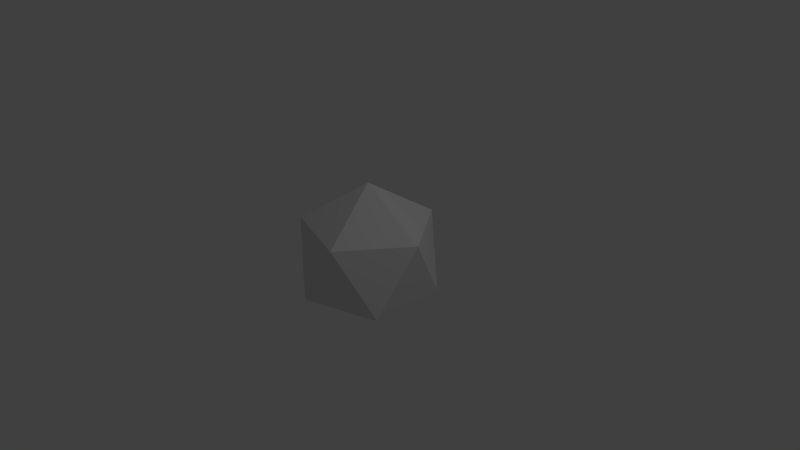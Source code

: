 # Source: gem2.blend  (saved by Blender 2.78.0; exported with 4.5.12 LTS)
import bpy
from mathutils import Matrix  # noqa: F401  (used for matrix-valued properties, if any)

bpy.ops.wm.read_factory_settings(use_empty=True)
scene = bpy.context.scene
scene.name = 'Scene'

# ---- collections
col_collection_1 = bpy.data.collections.new('Collection 1'); scene.collection.children.link(col_collection_1)

# ---- materials (node trees are filled in below, after node groups)
mat_material_001 = bpy.data.materials.new('Material.001')
mat_material_001.alpha_threshold = 0.0
mat_material_001.use_transparent_shadow = False
mat_material_001.roughness = 0.5

# ---- material node trees

# ---- world
world_world = bpy.data.worlds.new('World'); scene.world = world_world
world_world.color = (0.05088, 0.05088, 0.05088)
world_world.use_sun_shadow = False
world_world.sun_shadow_jitter_overblur = 0.0
world_world.cycles.sampling_method = 'MANUAL'

# ---- cameras
cam_camera = bpy.data.cameras.new('Camera')
cam_camera.clip_end = 100.0
cam_camera.lens = 35.0
cam_camera.sensor_width = 32.0
cam_camera.sensor_height = 18.0
cam_camera.ortho_scale = 7.314
cam_camera.dof.focus_distance = 0.0
cam_camera.dof.aperture_fstop = 128.0

# ---- lights
light_lamp = bpy.data.lights.new('Lamp', 'POINT')
light_lamp.transmission_factor = 0.0
light_lamp.cutoff_distance = 30.0
light_lamp.energy = 100.0
light_lamp.shadow_buffer_clip_start = 1.001
light_lamp.shadow_soft_size = 0.1
light_lamp.shadow_maximum_resolution = 0.006
light_lamp.use_absolute_resolution = True

# ---- meshes
me_icosphere = bpy.data.meshes.new('Icosphere')
me_icosphere.from_pydata([(0.0, 0.0, -1.0), (0.7236, -0.5257, -0.4472), (-0.2764, -0.8506, -0.4472), (-0.8944, 0.0, -0.4472), (-0.2764, 0.8506, -0.4472), (0.7236, 0.5257, -0.4472), (0.2764, -0.8506, 0.4472), (-0.7236, -0.5257, 0.4472), (-0.7236, 0.5257, 0.4472), (0.2764, 0.8506, 0.4472), (0.8944, 0.0, 0.4472), (0.0, 0.0, 1.0)], [], [(0, 1, 2), (1, 0, 5), (0, 2, 3), (0, 3, 4), (0, 4, 5), (1, 5, 10), (2, 1, 6), (3, 2, 7), (4, 3, 8), (5, 4, 9), (1, 10, 6), (2, 6, 7), (3, 7, 8), (4, 8, 9), (5, 9, 10), (6, 10, 11), (7, 6, 11), (8, 7, 11), (9, 8, 11), (10, 9, 11)])
_uv = me_icosphere.uv_layers.new(name='UVMap')
_uv.uv.foreach_set('vector', [0.4709, 0.5039, 0.3003, 0.3819, 0.4053, 0.3116, 0.3003, 0.3819, 0.4709, 0.5039, 0.2017, 0.567, 0.4709, 0.5039, 0.4053, 0.3116, 0.6015, 0.2587, 0.4709, 0.5039, 0.6015, 0.7476, 0.3774, 0.7108, 0.4709, 0.5039, 0.3774, 0.7108, 0.2017, 0.567, 0.3003, 0.3819, 0.2017, 0.567, 0.1039, 0.3083, 0.4053, 0.3116, 0.3003, 0.3819, 0.3001, 0.2555, 0.6015, 0.2587, 0.4053, 0.3116, 0.4052, 0.1851, 0.3774, 0.7108, 0.6015, 0.7476, 0.3999, 0.9368, 0.2017, 0.567, 0.3774, 0.7108, 0.2242, 0.793, 0.3003, 0.3819, 0.1039, 0.3083, 0.3001, 0.2555, 0.4053, 0.3116, 0.3001, 0.2555, 0.4052, 0.1851, 0.6015, 0.2587, 0.4052, 0.1851, 0.5038, 7.754e-05, 0.3774, 0.7108, 0.3999, 0.9368, 0.2242, 0.793, 0.2017, 0.567, 0.2242, 0.793, 7.754e-05, 0.7562, 0.3001, 0.2555, 0.1039, 0.3083, 0.2346, 0.06319, 0.4052, 0.1851, 0.3001, 0.2555, 0.2346, 0.06319, 0.5038, 7.754e-05, 0.4052, 0.1851, 0.2346, 0.06319, 0.2242, 0.793, 0.3999, 0.9368, 0.1307, 0.9999, 7.754e-05, 0.7562, 0.2242, 0.793, 0.1307, 0.9999])
me_icosphere.materials.append(mat_material_001)
me_icosphere.use_remesh_preserve_volume = False
me_icosphere.use_remesh_preserve_attributes = False
me_icosphere.use_mirror_vertex_groups = False
me_icosphere.update()

# ---- objects
ob_icosphere = bpy.data.objects.new('Icosphere', me_icosphere)
ob_lamp = bpy.data.objects.new('Lamp', light_lamp)
ob_camera = bpy.data.objects.new('Camera', cam_camera)

# ---- transforms, parenting, visibility, modifiers, constraints
ob_icosphere.location = (0.0, 0.0, 0.0)
ob_icosphere.lineart.crease_threshold = 0.0
ob_lamp.location = (4.076, 1.005, 5.904)
ob_lamp.rotation_euler = (0.6503, 0.05522, 1.866)
ob_lamp.lock_rotations_4d = False
ob_lamp.empty_display_type = 'ARROWS'
ob_lamp.color = (0.0, 0.0, 0.0, 0.0)
ob_lamp.lineart.crease_threshold = 0.0
ob_camera.location = (7.481, -6.508, 5.344)
ob_camera.rotation_euler = (1.109, 0.0, 0.8149)
ob_camera.lock_rotations_4d = False
ob_camera.empty_display_type = 'ARROWS'
ob_camera.color = (0.0, 0.0, 0.0, 0.0)
ob_camera.display_type = 'WIRE'
ob_camera.lineart.crease_threshold = 0.0

# ---- collection membership
col_collection_1.objects.link(ob_icosphere)
col_collection_1.objects.link(ob_lamp)
col_collection_1.objects.link(ob_camera)

# ---- scene / render settings (as saved in the file)
scene.camera = ob_camera
scene.frame_start = 1; scene.frame_end = 250; scene.frame_set(5)
scene.render.engine = 'BLENDER_EEVEE_NEXT'
scene.render.resolution_percentage = 50
scene.render.dither_intensity = 0.0
scene.cycles.use_denoising = False
scene.cycles.samples = 128
scene.cycles.sampling_pattern = 'TABULATED_SOBOL'
scene.cycles.light_sampling_threshold = 0.0
scene.cycles.use_adaptive_sampling = False
scene.cycles.use_light_tree = False
scene.cycles.blur_glossy = 0.0
scene.cycles.sample_clamp_indirect = 0.0
scene.view_settings.view_transform = 'Standard'
bpy.context.view_layer.update()
